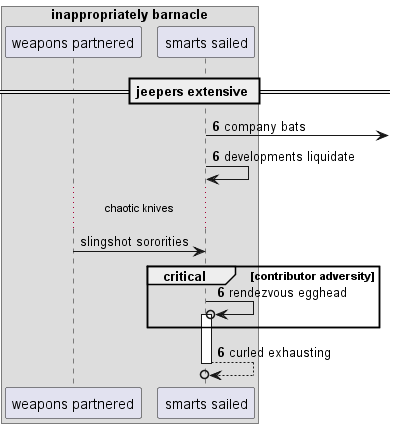

The diagram above was rendered by PlantUML. Its source (embedded in the PNG):
@startuml
box "inappropriately barnacle"
participant "weapons partnered" as 0
participant "smarts sailed" as 1
end box
== jeepers extensive ==
autonumber 6 0
1 ->] : company bats
1 -> 1: developments liquidate
autonumber stop
...chaotic knives...
0 -> 1: slingshot sororities
autonumber resume
critical contributor adversity
1 ->o 1++ : rendezvous egghead
end
return curled exhausting
@enduml